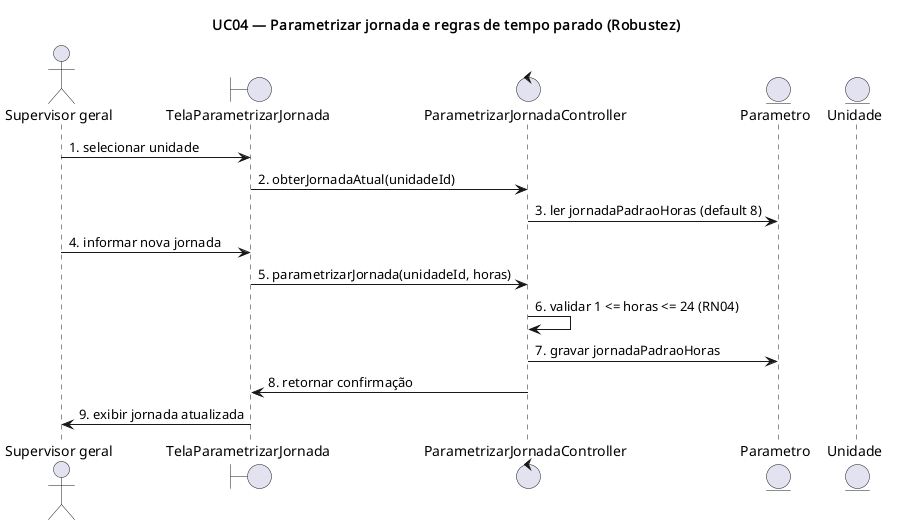

The diagram above was rendered by PlantUML. Its source (embedded in the PNG):
@startuml UC04-robustez
title UC04 — Parametrizar jornada e regras de tempo parado (Robustez)

actor "Supervisor geral" as SupervisorGeral
boundary TelaParametrizarJornada
control ParametrizarJornadaController
entity Parametro
entity Unidade

SupervisorGeral -> TelaParametrizarJornada : 1. selecionar unidade
TelaParametrizarJornada -> ParametrizarJornadaController : 2. obterJornadaAtual(unidadeId)
ParametrizarJornadaController -> Parametro : 3. ler jornadaPadraoHoras (default 8)
SupervisorGeral -> TelaParametrizarJornada : 4. informar nova jornada
TelaParametrizarJornada -> ParametrizarJornadaController : 5. parametrizarJornada(unidadeId, horas)
ParametrizarJornadaController -> ParametrizarJornadaController : 6. validar 1 <= horas <= 24 (RN04)
ParametrizarJornadaController -> Parametro : 7. gravar jornadaPadraoHoras
ParametrizarJornadaController -> TelaParametrizarJornada : 8. retornar confirmação
TelaParametrizarJornada -> SupervisorGeral : 9. exibir jornada atualizada

@enduml